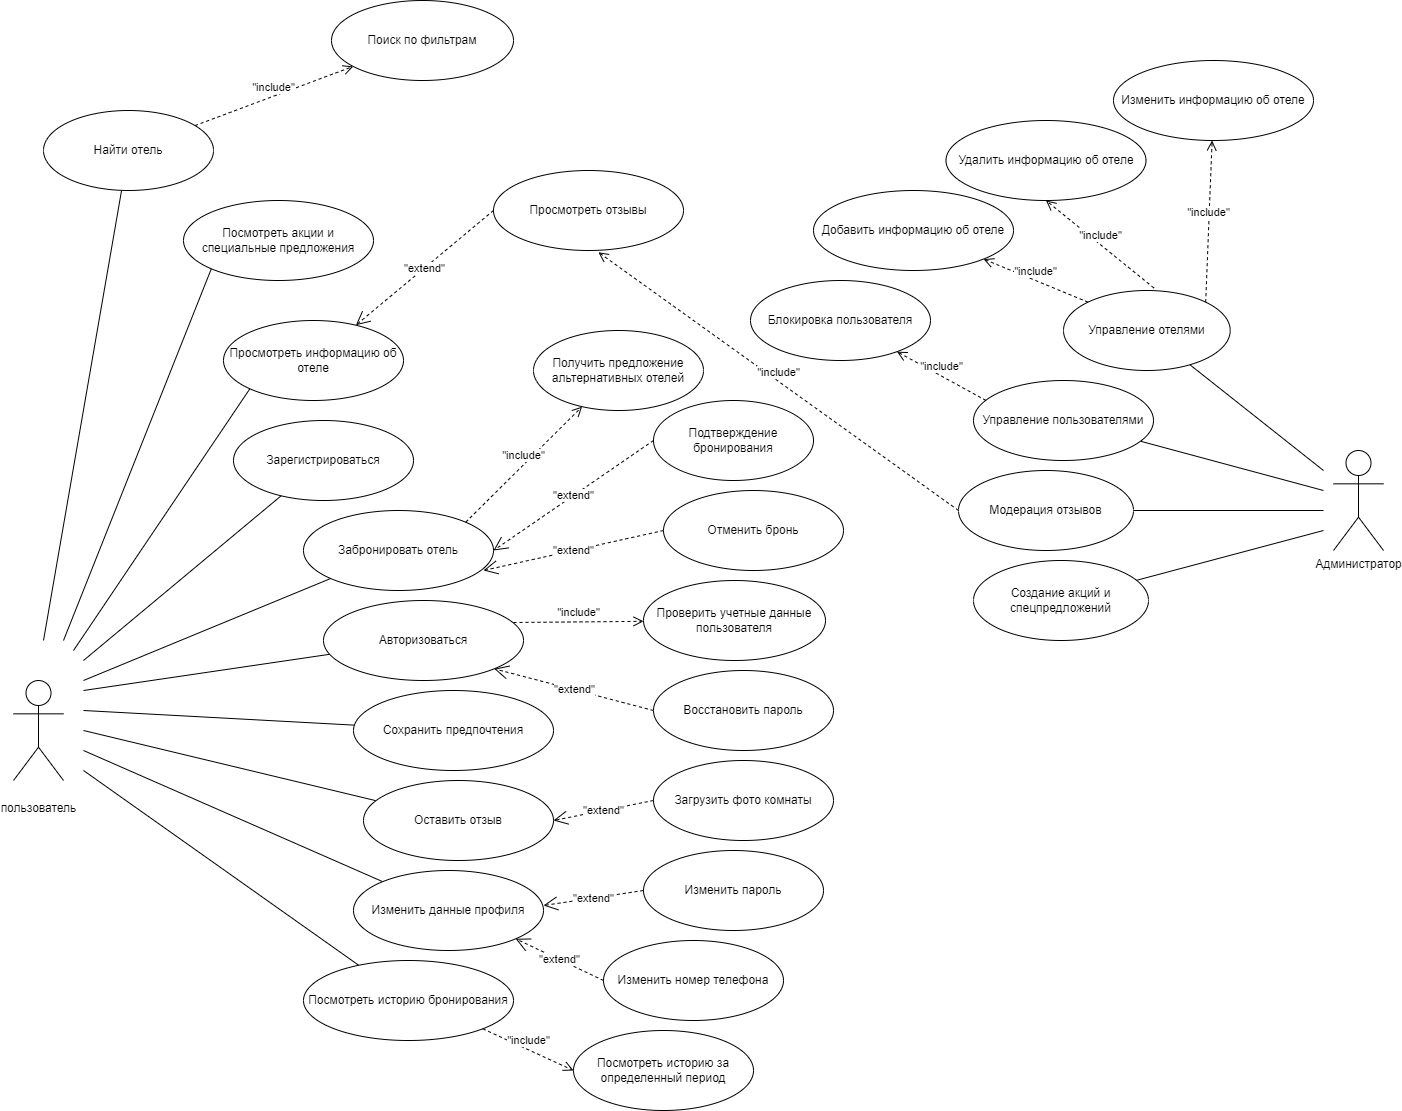

The diagram above was exported from draw.io. Its source (the exported page's mxGraphModel, read from the mxfile embedded in the PNG):
<mxGraphModel dx="992" dy="1775" grid="1" gridSize="10" guides="1" tooltips="1" connect="1" arrows="1" fold="1" page="1" pageScale="1" pageWidth="827" pageHeight="1169" math="0" shadow="0">
  <root>
    <mxCell id="0" />
    <mxCell id="1" parent="0" />
    <mxCell id="sLaFmWMNMCn_ssmSn-2--8" value="&lt;br&gt;пользователь" style="shape=umlActor;verticalLabelPosition=bottom;verticalAlign=top;html=1;outlineConnect=0;" parent="1" vertex="1">
      <mxGeometry x="90" y="360" width="50" height="100" as="geometry" />
    </mxCell>
    <mxCell id="sLaFmWMNMCn_ssmSn-2--10" value="Администратор" style="shape=umlActor;verticalLabelPosition=bottom;verticalAlign=top;html=1;outlineConnect=0;" parent="1" vertex="1">
      <mxGeometry x="1410" y="130" width="50" height="100" as="geometry" />
    </mxCell>
    <mxCell id="sLaFmWMNMCn_ssmSn-2--12" value="" style="endArrow=none;html=1;rounded=0;" parent="1" target="sLaFmWMNMCn_ssmSn-2--13" edge="1">
      <mxGeometry width="50" height="50" relative="1" as="geometry">
        <mxPoint x="120" y="320" as="sourcePoint" />
        <mxPoint x="210" y="40" as="targetPoint" />
      </mxGeometry>
    </mxCell>
    <mxCell id="sLaFmWMNMCn_ssmSn-2--13" value="Найти отель" style="ellipse;whiteSpace=wrap;html=1;" parent="1" vertex="1">
      <mxGeometry x="120" y="-210" width="170" height="80" as="geometry" />
    </mxCell>
    <mxCell id="sLaFmWMNMCn_ssmSn-2--15" value="Просмотреть информацию об отеле" style="ellipse;whiteSpace=wrap;html=1;" parent="1" vertex="1">
      <mxGeometry x="300" width="180" height="80" as="geometry" />
    </mxCell>
    <mxCell id="sLaFmWMNMCn_ssmSn-2--21" value="" style="endArrow=none;html=1;rounded=0;" parent="1" target="sLaFmWMNMCn_ssmSn-2--22" edge="1">
      <mxGeometry width="50" height="50" relative="1" as="geometry">
        <mxPoint x="160" y="340" as="sourcePoint" />
        <mxPoint x="330" y="130" as="targetPoint" />
      </mxGeometry>
    </mxCell>
    <mxCell id="sLaFmWMNMCn_ssmSn-2--22" value="Зарегистрироваться" style="ellipse;whiteSpace=wrap;html=1;" parent="1" vertex="1">
      <mxGeometry x="310" y="100" width="180" height="80" as="geometry" />
    </mxCell>
    <mxCell id="sLaFmWMNMCn_ssmSn-2--23" value="" style="endArrow=none;html=1;rounded=0;" parent="1" target="sLaFmWMNMCn_ssmSn-2--24" edge="1">
      <mxGeometry width="50" height="50" relative="1" as="geometry">
        <mxPoint x="160" y="360" as="sourcePoint" />
        <mxPoint x="240" y="330" as="targetPoint" />
      </mxGeometry>
    </mxCell>
    <mxCell id="sLaFmWMNMCn_ssmSn-2--24" value="Забронировать отель" style="ellipse;whiteSpace=wrap;html=1;" parent="1" vertex="1">
      <mxGeometry x="380" y="190" width="190" height="80" as="geometry" />
    </mxCell>
    <mxCell id="sLaFmWMNMCn_ssmSn-2--25" value="" style="endArrow=none;html=1;rounded=0;" parent="1" target="sLaFmWMNMCn_ssmSn-2--26" edge="1">
      <mxGeometry width="50" height="50" relative="1" as="geometry">
        <mxPoint x="160" y="370" as="sourcePoint" />
        <mxPoint x="280" y="370" as="targetPoint" />
      </mxGeometry>
    </mxCell>
    <mxCell id="sLaFmWMNMCn_ssmSn-2--26" value="Авторизоваться" style="ellipse;whiteSpace=wrap;html=1;" parent="1" vertex="1">
      <mxGeometry x="400" y="280" width="200" height="80" as="geometry" />
    </mxCell>
    <mxCell id="sLaFmWMNMCn_ssmSn-2--27" value="" style="endArrow=none;html=1;rounded=0;" parent="1" target="sLaFmWMNMCn_ssmSn-2--28" edge="1">
      <mxGeometry width="50" height="50" relative="1" as="geometry">
        <mxPoint x="160" y="390" as="sourcePoint" />
        <mxPoint x="290" y="440" as="targetPoint" />
      </mxGeometry>
    </mxCell>
    <mxCell id="sLaFmWMNMCn_ssmSn-2--28" value="Сохранить предпочтения" style="ellipse;whiteSpace=wrap;html=1;" parent="1" vertex="1">
      <mxGeometry x="430" y="370" width="200" height="80" as="geometry" />
    </mxCell>
    <mxCell id="sLaFmWMNMCn_ssmSn-2--29" value="" style="endArrow=none;html=1;rounded=0;" parent="1" target="sLaFmWMNMCn_ssmSn-2--30" edge="1">
      <mxGeometry width="50" height="50" relative="1" as="geometry">
        <mxPoint x="160" y="410" as="sourcePoint" />
        <mxPoint x="320" y="530" as="targetPoint" />
      </mxGeometry>
    </mxCell>
    <mxCell id="sLaFmWMNMCn_ssmSn-2--30" value="Оставить отзыв" style="ellipse;whiteSpace=wrap;html=1;" parent="1" vertex="1">
      <mxGeometry x="440" y="460" width="190" height="80" as="geometry" />
    </mxCell>
    <mxCell id="sLaFmWMNMCn_ssmSn-2--31" value="" style="endArrow=none;html=1;rounded=0;" parent="1" target="sLaFmWMNMCn_ssmSn-2--32" edge="1">
      <mxGeometry width="50" height="50" relative="1" as="geometry">
        <mxPoint x="160" y="430" as="sourcePoint" />
        <mxPoint x="410" y="570" as="targetPoint" />
      </mxGeometry>
    </mxCell>
    <mxCell id="sLaFmWMNMCn_ssmSn-2--32" value="Изменить данные профиля" style="ellipse;whiteSpace=wrap;html=1;" parent="1" vertex="1">
      <mxGeometry x="430" y="550" width="190" height="80" as="geometry" />
    </mxCell>
    <mxCell id="sLaFmWMNMCn_ssmSn-2--33" value="" style="endArrow=none;html=1;rounded=0;" parent="1" target="sLaFmWMNMCn_ssmSn-2--34" edge="1">
      <mxGeometry width="50" height="50" relative="1" as="geometry">
        <mxPoint x="160" y="450" as="sourcePoint" />
        <mxPoint x="350" y="620" as="targetPoint" />
      </mxGeometry>
    </mxCell>
    <mxCell id="sLaFmWMNMCn_ssmSn-2--34" value="Посмотреть историю бронирования" style="ellipse;whiteSpace=wrap;html=1;" parent="1" vertex="1">
      <mxGeometry x="380" y="640" width="210" height="80" as="geometry" />
    </mxCell>
    <mxCell id="sLaFmWMNMCn_ssmSn-2--37" value="Просмотреть отзывы" style="ellipse;whiteSpace=wrap;html=1;" parent="1" vertex="1">
      <mxGeometry x="570" y="-150" width="190" height="80" as="geometry" />
    </mxCell>
    <mxCell id="sLaFmWMNMCn_ssmSn-2--42" value="&quot;extend&quot;" style="endArrow=open;endSize=12;dashed=1;html=1;rounded=0;exitX=0;exitY=0.5;exitDx=0;exitDy=0;" parent="1" source="sLaFmWMNMCn_ssmSn-2--37" target="sLaFmWMNMCn_ssmSn-2--15" edge="1">
      <mxGeometry width="160" relative="1" as="geometry">
        <mxPoint x="560" y="-80.38" as="sourcePoint" />
        <mxPoint x="720" y="-80.38" as="targetPoint" />
      </mxGeometry>
    </mxCell>
    <mxCell id="sLaFmWMNMCn_ssmSn-2--43" value="&quot;include&quot;" style="html=1;verticalAlign=bottom;endArrow=open;dashed=1;endSize=8;curved=0;rounded=0;exitX=1;exitY=0;exitDx=0;exitDy=0;" parent="1" source="sLaFmWMNMCn_ssmSn-2--24" target="sLaFmWMNMCn_ssmSn-2--44" edge="1">
      <mxGeometry relative="1" as="geometry">
        <mxPoint x="565" y="229.55" as="sourcePoint" />
        <mxPoint x="640" y="160" as="targetPoint" />
      </mxGeometry>
    </mxCell>
    <mxCell id="sLaFmWMNMCn_ssmSn-2--44" value="Получить предложение альтернативных отелей" style="ellipse;whiteSpace=wrap;html=1;" parent="1" vertex="1">
      <mxGeometry x="610" y="10" width="170" height="80" as="geometry" />
    </mxCell>
    <mxCell id="sLaFmWMNMCn_ssmSn-2--45" value="&quot;include&quot;" style="html=1;verticalAlign=bottom;endArrow=open;dashed=1;endSize=8;curved=0;rounded=0;exitX=1;exitY=0;exitDx=0;exitDy=0;" parent="1" target="sLaFmWMNMCn_ssmSn-2--46" edge="1">
      <mxGeometry relative="1" as="geometry">
        <mxPoint x="590" y="302" as="sourcePoint" />
        <mxPoint x="718" y="230" as="targetPoint" />
      </mxGeometry>
    </mxCell>
    <mxCell id="sLaFmWMNMCn_ssmSn-2--46" value="Проверить учетные данные пользователя" style="ellipse;whiteSpace=wrap;html=1;" parent="1" vertex="1">
      <mxGeometry x="720" y="260" width="182" height="80" as="geometry" />
    </mxCell>
    <mxCell id="sLaFmWMNMCn_ssmSn-2--47" value="&quot;extend&quot;" style="endArrow=open;endSize=12;dashed=1;html=1;rounded=0;exitX=0;exitY=0.5;exitDx=0;exitDy=0;entryX=1;entryY=1;entryDx=0;entryDy=0;" parent="1" source="sLaFmWMNMCn_ssmSn-2--49" target="sLaFmWMNMCn_ssmSn-2--26" edge="1">
      <mxGeometry width="160" relative="1" as="geometry">
        <mxPoint x="740" y="330" as="sourcePoint" />
        <mxPoint x="600" y="316.38" as="targetPoint" />
      </mxGeometry>
    </mxCell>
    <mxCell id="sLaFmWMNMCn_ssmSn-2--49" value="Восстановить пароль" style="ellipse;whiteSpace=wrap;html=1;" parent="1" vertex="1">
      <mxGeometry x="730" y="350" width="180" height="80" as="geometry" />
    </mxCell>
    <mxCell id="sLaFmWMNMCn_ssmSn-2--50" value="&quot;extend&quot;" style="endArrow=open;endSize=12;dashed=1;html=1;rounded=0;entryX=1;entryY=0.5;entryDx=0;entryDy=0;exitX=0;exitY=0.5;exitDx=0;exitDy=0;" parent="1" source="sLaFmWMNMCn_ssmSn-2--51" target="sLaFmWMNMCn_ssmSn-2--24" edge="1">
      <mxGeometry width="160" relative="1" as="geometry">
        <mxPoint x="720" y="190" as="sourcePoint" />
        <mxPoint x="570" y="216.38" as="targetPoint" />
      </mxGeometry>
    </mxCell>
    <mxCell id="sLaFmWMNMCn_ssmSn-2--51" value="Подтверждение бронирования" style="ellipse;whiteSpace=wrap;html=1;" parent="1" vertex="1">
      <mxGeometry x="730" y="80" width="160" height="80" as="geometry" />
    </mxCell>
    <mxCell id="sLaFmWMNMCn_ssmSn-2--52" value="&quot;extend&quot;" style="endArrow=open;endSize=12;dashed=1;html=1;rounded=0;entryX=1;entryY=0.5;entryDx=0;entryDy=0;exitX=0;exitY=0.5;exitDx=0;exitDy=0;" parent="1" source="sLaFmWMNMCn_ssmSn-2--53" edge="1">
      <mxGeometry width="160" relative="1" as="geometry">
        <mxPoint x="730" y="220" as="sourcePoint" />
        <mxPoint x="560" y="250" as="targetPoint" />
      </mxGeometry>
    </mxCell>
    <mxCell id="sLaFmWMNMCn_ssmSn-2--53" value="Отменить бронь" style="ellipse;whiteSpace=wrap;html=1;" parent="1" vertex="1">
      <mxGeometry x="740" y="170" width="180" height="80" as="geometry" />
    </mxCell>
    <mxCell id="sLaFmWMNMCn_ssmSn-2--55" value="Посмотреть акции и специальные предложения" style="ellipse;whiteSpace=wrap;html=1;" parent="1" vertex="1">
      <mxGeometry x="260" y="-120" width="190" height="80" as="geometry" />
    </mxCell>
    <mxCell id="sLaFmWMNMCn_ssmSn-2--57" value="" style="endArrow=none;html=1;rounded=0;" parent="1" target="sLaFmWMNMCn_ssmSn-2--59" edge="1">
      <mxGeometry width="50" height="50" relative="1" as="geometry">
        <mxPoint x="1400" y="150" as="sourcePoint" />
        <mxPoint x="1306.717988226486" y="56.71798822648634" as="targetPoint" />
      </mxGeometry>
    </mxCell>
    <mxCell id="sLaFmWMNMCn_ssmSn-2--59" value="Управление отелями" style="ellipse;whiteSpace=wrap;html=1;" parent="1" vertex="1">
      <mxGeometry x="1140" y="-30" width="166.72" height="80" as="geometry" />
    </mxCell>
    <mxCell id="sLaFmWMNMCn_ssmSn-2--60" value="" style="endArrow=none;html=1;rounded=0;" parent="1" target="sLaFmWMNMCn_ssmSn-2--61" edge="1">
      <mxGeometry width="50" height="50" relative="1" as="geometry">
        <mxPoint x="1400" y="170" as="sourcePoint" />
        <mxPoint x="1270" y="40" as="targetPoint" />
      </mxGeometry>
    </mxCell>
    <mxCell id="sLaFmWMNMCn_ssmSn-2--61" value="Управление пользователями" style="ellipse;whiteSpace=wrap;html=1;" parent="1" vertex="1">
      <mxGeometry x="1050" y="60" width="180" height="80" as="geometry" />
    </mxCell>
    <mxCell id="sLaFmWMNMCn_ssmSn-2--62" value="" style="endArrow=none;html=1;rounded=0;" parent="1" target="sLaFmWMNMCn_ssmSn-2--63" edge="1">
      <mxGeometry width="50" height="50" relative="1" as="geometry">
        <mxPoint x="1400" y="190" as="sourcePoint" />
        <mxPoint x="1165" y="200" as="targetPoint" />
      </mxGeometry>
    </mxCell>
    <mxCell id="sLaFmWMNMCn_ssmSn-2--63" value="Модерация отзывов" style="ellipse;whiteSpace=wrap;html=1;" parent="1" vertex="1">
      <mxGeometry x="1035" y="150" width="175" height="80" as="geometry" />
    </mxCell>
    <mxCell id="sLaFmWMNMCn_ssmSn-2--64" value="" style="endArrow=none;html=1;rounded=0;" parent="1" target="sLaFmWMNMCn_ssmSn-2--65" edge="1">
      <mxGeometry width="50" height="50" relative="1" as="geometry">
        <mxPoint x="1400" y="210" as="sourcePoint" />
        <mxPoint x="1370" y="240" as="targetPoint" />
        <Array as="points" />
      </mxGeometry>
    </mxCell>
    <mxCell id="sLaFmWMNMCn_ssmSn-2--65" value="Создание акций и спецпредложений" style="ellipse;whiteSpace=wrap;html=1;" parent="1" vertex="1">
      <mxGeometry x="1050" y="240" width="175" height="80" as="geometry" />
    </mxCell>
    <mxCell id="sLaFmWMNMCn_ssmSn-2--66" value="&quot;include&quot;" style="html=1;verticalAlign=bottom;endArrow=open;dashed=1;endSize=8;curved=0;rounded=0;" parent="1" source="sLaFmWMNMCn_ssmSn-2--13" target="sLaFmWMNMCn_ssmSn-2--67" edge="1">
      <mxGeometry relative="1" as="geometry">
        <mxPoint x="332" y="-100" as="sourcePoint" />
        <mxPoint x="448" y="-216" as="targetPoint" />
      </mxGeometry>
    </mxCell>
    <mxCell id="sLaFmWMNMCn_ssmSn-2--67" value="Поиск по фильтрам" style="ellipse;whiteSpace=wrap;html=1;" parent="1" vertex="1">
      <mxGeometry x="408" y="-320" width="182" height="80" as="geometry" />
    </mxCell>
    <mxCell id="sLaFmWMNMCn_ssmSn-2--68" value="&quot;include&quot;" style="html=1;verticalAlign=bottom;endArrow=open;dashed=1;endSize=8;curved=0;rounded=0;exitX=0;exitY=0;exitDx=0;exitDy=0;" parent="1" source="sLaFmWMNMCn_ssmSn-2--59" target="sLaFmWMNMCn_ssmSn-2--69" edge="1">
      <mxGeometry relative="1" as="geometry">
        <mxPoint x="902" y="-30" as="sourcePoint" />
        <mxPoint x="1040" y="-70" as="targetPoint" />
      </mxGeometry>
    </mxCell>
    <mxCell id="sLaFmWMNMCn_ssmSn-2--69" value="Добавить информацию об отеле" style="ellipse;whiteSpace=wrap;html=1;" parent="1" vertex="1">
      <mxGeometry x="890" y="-130" width="200" height="80" as="geometry" />
    </mxCell>
    <mxCell id="sLaFmWMNMCn_ssmSn-2--70" value="&quot;include&quot;" style="html=1;verticalAlign=bottom;endArrow=open;dashed=1;endSize=8;curved=0;rounded=0;exitX=0;exitY=0;exitDx=0;exitDy=0;" parent="1" target="sLaFmWMNMCn_ssmSn-2--72" edge="1">
      <mxGeometry relative="1" as="geometry">
        <mxPoint x="1062.52" y="80" as="sourcePoint" />
        <mxPoint x="990" y="40" as="targetPoint" />
      </mxGeometry>
    </mxCell>
    <mxCell id="sLaFmWMNMCn_ssmSn-2--72" value="Блокировка пользователя" style="ellipse;whiteSpace=wrap;html=1;" parent="1" vertex="1">
      <mxGeometry x="827" y="-40" width="180" height="80" as="geometry" />
    </mxCell>
    <mxCell id="sLaFmWMNMCn_ssmSn-2--73" value="&quot;include&quot;" style="html=1;verticalAlign=bottom;endArrow=open;dashed=1;endSize=8;curved=0;rounded=0;entryX=0.552;entryY=1.022;entryDx=0;entryDy=0;entryPerimeter=0;exitX=0;exitY=0.5;exitDx=0;exitDy=0;" parent="1" source="sLaFmWMNMCn_ssmSn-2--63" target="sLaFmWMNMCn_ssmSn-2--37" edge="1">
      <mxGeometry relative="1" as="geometry">
        <mxPoint x="1020" y="200" as="sourcePoint" />
        <mxPoint x="1254.9999999999945" y="350" as="targetPoint" />
      </mxGeometry>
    </mxCell>
    <mxCell id="FwpNRC4OTLisJZJ5gZLe-1" value="" style="endArrow=none;html=1;rounded=0;entryX=0;entryY=1;entryDx=0;entryDy=0;" parent="1" target="sLaFmWMNMCn_ssmSn-2--55" edge="1">
      <mxGeometry width="50" height="50" relative="1" as="geometry">
        <mxPoint x="140" y="320" as="sourcePoint" />
        <mxPoint x="250" y="-50" as="targetPoint" />
      </mxGeometry>
    </mxCell>
    <mxCell id="FwpNRC4OTLisJZJ5gZLe-2" value="Изменить информацию об отеле" style="ellipse;whiteSpace=wrap;html=1;" parent="1" vertex="1">
      <mxGeometry x="1190" y="-260" width="200" height="80" as="geometry" />
    </mxCell>
    <mxCell id="FwpNRC4OTLisJZJ5gZLe-3" value="Удалить информацию об отеле" style="ellipse;whiteSpace=wrap;html=1;" parent="1" vertex="1">
      <mxGeometry x="1022.5" y="-200" width="200" height="80" as="geometry" />
    </mxCell>
    <mxCell id="FwpNRC4OTLisJZJ5gZLe-4" value="&quot;include&quot;" style="html=1;verticalAlign=bottom;endArrow=open;dashed=1;endSize=8;curved=0;rounded=0;exitX=0.542;exitY=-0.032;exitDx=0;exitDy=0;entryX=0.5;entryY=1;entryDx=0;entryDy=0;exitPerimeter=0;" parent="1" source="sLaFmWMNMCn_ssmSn-2--59" target="FwpNRC4OTLisJZJ5gZLe-3" edge="1">
      <mxGeometry relative="1" as="geometry">
        <mxPoint x="1230" y="-30" as="sourcePoint" />
        <mxPoint x="1125" y="-73" as="targetPoint" />
      </mxGeometry>
    </mxCell>
    <mxCell id="FwpNRC4OTLisJZJ5gZLe-5" value="&quot;include&quot;" style="html=1;verticalAlign=bottom;endArrow=open;dashed=1;endSize=8;curved=0;rounded=0;exitX=1;exitY=0;exitDx=0;exitDy=0;" parent="1" source="sLaFmWMNMCn_ssmSn-2--59" target="FwpNRC4OTLisJZJ5gZLe-2" edge="1">
      <mxGeometry relative="1" as="geometry">
        <mxPoint x="1295" y="-7" as="sourcePoint" />
        <mxPoint x="1190" y="-50" as="targetPoint" />
      </mxGeometry>
    </mxCell>
    <mxCell id="FwpNRC4OTLisJZJ5gZLe-6" value="Загрузить фото комнаты" style="ellipse;whiteSpace=wrap;html=1;" parent="1" vertex="1">
      <mxGeometry x="730" y="440" width="180" height="80" as="geometry" />
    </mxCell>
    <mxCell id="FwpNRC4OTLisJZJ5gZLe-7" value="&quot;extend&quot;" style="endArrow=open;endSize=12;dashed=1;html=1;rounded=0;exitX=0;exitY=0.5;exitDx=0;exitDy=0;entryX=1;entryY=0.5;entryDx=0;entryDy=0;" parent="1" source="FwpNRC4OTLisJZJ5gZLe-6" target="sLaFmWMNMCn_ssmSn-2--30" edge="1">
      <mxGeometry width="160" relative="1" as="geometry">
        <mxPoint x="700" y="521" as="sourcePoint" />
        <mxPoint x="650" y="490" as="targetPoint" />
      </mxGeometry>
    </mxCell>
    <mxCell id="FwpNRC4OTLisJZJ5gZLe-8" value="Изменить номер телефона" style="ellipse;whiteSpace=wrap;html=1;" parent="1" vertex="1">
      <mxGeometry x="680" y="620" width="180" height="80" as="geometry" />
    </mxCell>
    <mxCell id="FwpNRC4OTLisJZJ5gZLe-9" value="Изменить пароль" style="ellipse;whiteSpace=wrap;html=1;" parent="1" vertex="1">
      <mxGeometry x="720" y="530" width="180" height="80" as="geometry" />
    </mxCell>
    <mxCell id="FwpNRC4OTLisJZJ5gZLe-10" value="&quot;extend&quot;" style="endArrow=open;endSize=12;dashed=1;html=1;rounded=0;entryX=1;entryY=0.5;entryDx=0;entryDy=0;exitX=0;exitY=0.5;exitDx=0;exitDy=0;" parent="1" source="FwpNRC4OTLisJZJ5gZLe-9" edge="1">
      <mxGeometry width="160" relative="1" as="geometry">
        <mxPoint x="670" y="600" as="sourcePoint" />
        <mxPoint x="620" y="585" as="targetPoint" />
      </mxGeometry>
    </mxCell>
    <mxCell id="FwpNRC4OTLisJZJ5gZLe-11" value="&quot;extend&quot;" style="endArrow=open;endSize=12;dashed=1;html=1;rounded=0;exitX=0;exitY=0.5;exitDx=0;exitDy=0;entryX=1;entryY=1;entryDx=0;entryDy=0;" parent="1" source="FwpNRC4OTLisJZJ5gZLe-8" target="sLaFmWMNMCn_ssmSn-2--32" edge="1">
      <mxGeometry width="160" relative="1" as="geometry">
        <mxPoint x="720" y="600" as="sourcePoint" />
        <mxPoint x="620" y="620" as="targetPoint" />
      </mxGeometry>
    </mxCell>
    <mxCell id="FwpNRC4OTLisJZJ5gZLe-13" value="Посмотреть историю за определенный период" style="ellipse;whiteSpace=wrap;html=1;" parent="1" vertex="1">
      <mxGeometry x="650" y="710" width="180" height="80" as="geometry" />
    </mxCell>
    <mxCell id="FwpNRC4OTLisJZJ5gZLe-14" value="&quot;include&quot;" style="html=1;verticalAlign=bottom;endArrow=open;dashed=1;endSize=8;curved=0;rounded=0;exitX=1;exitY=1;exitDx=0;exitDy=0;entryX=0;entryY=0.5;entryDx=0;entryDy=0;" parent="1" source="sLaFmWMNMCn_ssmSn-2--34" target="FwpNRC4OTLisJZJ5gZLe-13" edge="1">
      <mxGeometry relative="1" as="geometry">
        <mxPoint x="440" y="731" as="sourcePoint" />
        <mxPoint x="570" y="730" as="targetPoint" />
      </mxGeometry>
    </mxCell>
    <mxCell id="kbD5N43D3xbWwwgFl7N3-1" value="" style="endArrow=none;html=1;rounded=0;entryX=0;entryY=1;entryDx=0;entryDy=0;" parent="1" target="sLaFmWMNMCn_ssmSn-2--15" edge="1">
      <mxGeometry width="50" height="50" relative="1" as="geometry">
        <mxPoint x="150" y="330" as="sourcePoint" />
        <mxPoint x="310" y="75" as="targetPoint" />
      </mxGeometry>
    </mxCell>
  </root>
</mxGraphModel>